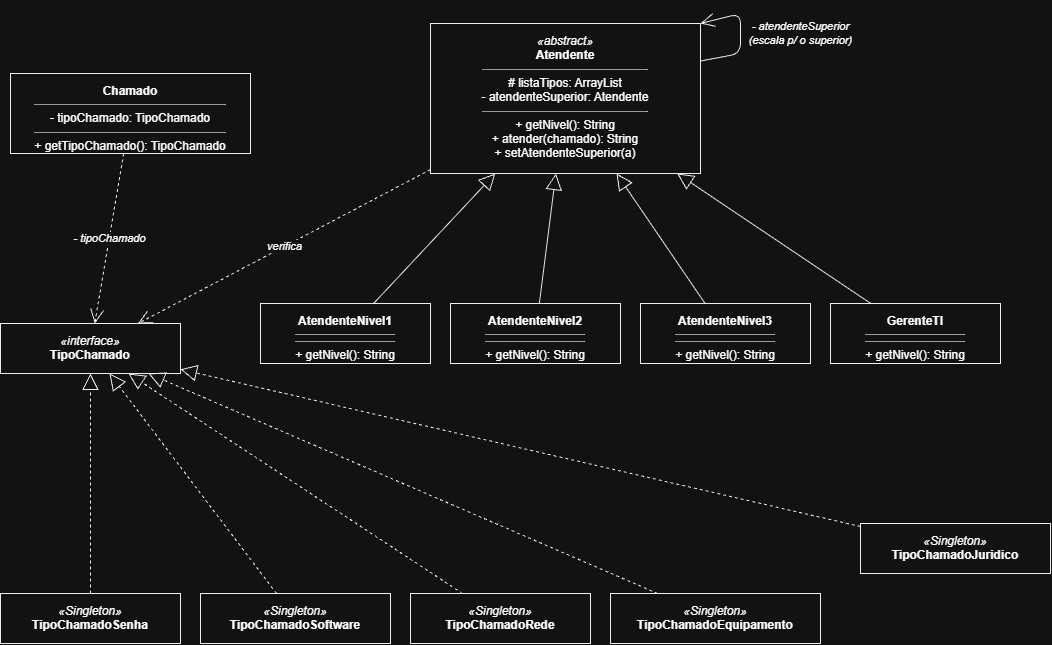

The diagram above was exported from draw.io. Its source (the exported page's mxGraphModel, read from the mxfile embedded in the PNG):
<mxGraphModel dx="1432" dy="781" grid="1" gridSize="10" guides="1" tooltips="1" connect="1" arrows="1" fold="1" page="1" pageScale="1" pageWidth="1250" pageHeight="700" math="0" shadow="0">
  <root>
    <mxCell id="0" />
    <mxCell id="1" parent="0" />
    <mxCell id="chamado" parent="1" style="rounded=0;whiteSpace=wrap;html=1;verticalAlign=top;spacingTop=4;fillColor=#ffffff;strokeColor=#000000;" value="&lt;b&gt;Chamado&lt;/b&gt;&lt;hr size=&quot;1&quot;&gt;- tipoChamado: TipoChamado&lt;hr size=&quot;1&quot;&gt;+ getTipoChamado(): TipoChamado" vertex="1">
      <mxGeometry height="80" width="240" x="50" y="90" as="geometry" />
    </mxCell>
    <mxCell id="atendente" parent="1" style="rounded=0;whiteSpace=wrap;html=1;verticalAlign=top;spacingTop=4;fillColor=#ffffff;strokeColor=#000000;" value="&lt;i&gt;«abstract»&lt;/i&gt;&lt;br&gt;&lt;b&gt;Atendente&lt;/b&gt;&lt;hr size=&quot;1&quot;&gt;# listaTipos: ArrayList&lt;br&gt;- atendenteSuperior: Atendente&lt;hr size=&quot;1&quot;&gt;+ getNivel(): String&lt;br&gt;+ atender(chamado): String&lt;br&gt;+ setAtendenteSuperior(a)" vertex="1">
      <mxGeometry height="150" width="270" x="470" y="40" as="geometry" />
    </mxCell>
    <mxCell id="n1" parent="1" style="rounded=0;whiteSpace=wrap;html=1;verticalAlign=top;spacingTop=4;fillColor=#ffffff;strokeColor=#000000;" value="&lt;b&gt;AtendenteNivel1&lt;/b&gt;&lt;hr size=&quot;1&quot;&gt;&lt;hr size=&quot;1&quot;&gt;+ getNivel(): String" vertex="1">
      <mxGeometry height="60" width="170" x="300" y="320" as="geometry" />
    </mxCell>
    <mxCell id="n2" parent="1" style="rounded=0;whiteSpace=wrap;html=1;verticalAlign=top;spacingTop=4;fillColor=#ffffff;strokeColor=#000000;" value="&lt;b&gt;AtendenteNivel2&lt;/b&gt;&lt;hr size=&quot;1&quot;&gt;&lt;hr size=&quot;1&quot;&gt;+ getNivel(): String" vertex="1">
      <mxGeometry height="60" width="170" x="490" y="320" as="geometry" />
    </mxCell>
    <mxCell id="n3" parent="1" style="rounded=0;whiteSpace=wrap;html=1;verticalAlign=top;spacingTop=4;fillColor=#ffffff;strokeColor=#000000;" value="&lt;b&gt;AtendenteNivel3&lt;/b&gt;&lt;hr size=&quot;1&quot;&gt;&lt;hr size=&quot;1&quot;&gt;+ getNivel(): String" vertex="1">
      <mxGeometry height="60" width="170" x="680" y="320" as="geometry" />
    </mxCell>
    <mxCell id="gerente" parent="1" style="rounded=0;whiteSpace=wrap;html=1;verticalAlign=top;spacingTop=4;fillColor=#ffffff;strokeColor=#000000;" value="&lt;b&gt;GerenteTI&lt;/b&gt;&lt;hr size=&quot;1&quot;&gt;&lt;hr size=&quot;1&quot;&gt;+ getNivel(): String" vertex="1">
      <mxGeometry height="60" width="170" x="870" y="320" as="geometry" />
    </mxCell>
    <mxCell id="tipo" parent="1" style="rounded=0;whiteSpace=wrap;html=1;verticalAlign=top;spacingTop=4;fillColor=#ffffff;strokeColor=#000000;" value="&lt;i&gt;«interface»&lt;/i&gt;&lt;br&gt;&lt;b&gt;TipoChamado&lt;/b&gt;" vertex="1">
      <mxGeometry height="50" width="180" x="40" y="340" as="geometry" />
    </mxCell>
    <mxCell id="tsenha" parent="1" style="rounded=0;whiteSpace=wrap;html=1;verticalAlign=top;spacingTop=4;fillColor=#ffffff;strokeColor=#000000;" value="&lt;i&gt;«Singleton»&lt;/i&gt;&lt;br&gt;&lt;b&gt;TipoChamadoSenha&lt;/b&gt;" vertex="1">
      <mxGeometry height="50" width="180" x="40" y="610" as="geometry" />
    </mxCell>
    <mxCell id="tsoftware" parent="1" style="rounded=0;whiteSpace=wrap;html=1;verticalAlign=top;spacingTop=4;fillColor=#ffffff;strokeColor=#000000;" value="&lt;i&gt;«Singleton»&lt;/i&gt;&lt;br&gt;&lt;b&gt;TipoChamadoSoftware&lt;/b&gt;" vertex="1">
      <mxGeometry height="50" width="190" x="240" y="610" as="geometry" />
    </mxCell>
    <mxCell id="trede" parent="1" style="rounded=0;whiteSpace=wrap;html=1;verticalAlign=top;spacingTop=4;fillColor=#ffffff;strokeColor=#000000;" value="&lt;i&gt;«Singleton»&lt;/i&gt;&lt;br&gt;&lt;b&gt;TipoChamadoRede&lt;/b&gt;" vertex="1">
      <mxGeometry height="50" width="180" x="450" y="610" as="geometry" />
    </mxCell>
    <mxCell id="tequip" parent="1" style="rounded=0;whiteSpace=wrap;html=1;verticalAlign=top;spacingTop=4;fillColor=#ffffff;strokeColor=#000000;" value="&lt;i&gt;«Singleton»&lt;/i&gt;&lt;br&gt;&lt;b&gt;TipoChamadoEquipamento&lt;/b&gt;" vertex="1">
      <mxGeometry height="50" width="210" x="650" y="610" as="geometry" />
    </mxCell>
    <mxCell id="tjuridico" parent="1" style="rounded=0;whiteSpace=wrap;html=1;verticalAlign=top;spacingTop=4;fillColor=#ffffff;strokeColor=#000000;" value="&lt;i&gt;«Singleton»&lt;/i&gt;&lt;br&gt;&lt;b&gt;TipoChamadoJuridico&lt;/b&gt;" vertex="1">
      <mxGeometry height="50" width="190" x="900" y="540" as="geometry" />
    </mxCell>
    <mxCell id="g-n1" edge="1" parent="1" source="n1" style="endArrow=block;endFill=0;html=1;endSize=14;strokeColor=#000000;" target="atendente" value="">
      <mxGeometry relative="1" as="geometry" />
    </mxCell>
    <mxCell id="g-n2" edge="1" parent="1" source="n2" style="endArrow=block;endFill=0;html=1;endSize=14;strokeColor=#000000;" target="atendente" value="">
      <mxGeometry relative="1" as="geometry" />
    </mxCell>
    <mxCell id="g-n3" edge="1" parent="1" source="n3" style="endArrow=block;endFill=0;html=1;endSize=14;strokeColor=#000000;" target="atendente" value="">
      <mxGeometry relative="1" as="geometry" />
    </mxCell>
    <mxCell id="g-ger" edge="1" parent="1" source="gerente" style="endArrow=block;endFill=0;html=1;endSize=14;strokeColor=#000000;" target="atendente" value="">
      <mxGeometry relative="1" as="geometry" />
    </mxCell>
    <mxCell id="self" edge="1" parent="1" source="atendente" style="endArrow=open;html=1;endSize=12;strokeColor=#000000;fontStyle=2;exitX=1;exitY=0.25;exitDx=0;exitDy=0;entryX=1;entryY=0;entryDx=0;entryDy=0;" target="atendente" value="- atendenteSuperior&#10;(escala p/ o superior)">
      <mxGeometry relative="1" x="-0.0044" y="-60" as="geometry">
        <mxPoint as="offset" />
        <Array as="points">
          <mxPoint x="780" y="70" />
          <mxPoint x="780" y="30" />
        </Array>
      </mxGeometry>
    </mxCell>
    <mxCell id="dep" edge="1" parent="1" source="chamado" style="endArrow=open;html=1;dashed=1;endSize=12;strokeColor=#000000;fontStyle=2;" target="tipo" value="- tipoChamado">
      <mxGeometry relative="1" as="geometry" />
    </mxCell>
    <mxCell id="usa" edge="1" parent="1" source="atendente" style="endArrow=open;html=1;dashed=1;endSize=12;strokeColor=#000000;fontStyle=2;" target="tipo" value="verifica">
      <mxGeometry relative="1" as="geometry" />
    </mxCell>
    <mxCell id="r-senha" edge="1" parent="1" source="tsenha" style="endArrow=block;endFill=0;html=1;dashed=1;endSize=14;strokeColor=#000000;" target="tipo" value="">
      <mxGeometry relative="1" as="geometry" />
    </mxCell>
    <mxCell id="r-soft" edge="1" parent="1" source="tsoftware" style="endArrow=block;endFill=0;html=1;dashed=1;endSize=14;strokeColor=#000000;" target="tipo" value="">
      <mxGeometry relative="1" as="geometry" />
    </mxCell>
    <mxCell id="r-rede" edge="1" parent="1" source="trede" style="endArrow=block;endFill=0;html=1;dashed=1;endSize=14;strokeColor=#000000;" target="tipo" value="">
      <mxGeometry relative="1" as="geometry" />
    </mxCell>
    <mxCell id="r-equip" edge="1" parent="1" source="tequip" style="endArrow=block;endFill=0;html=1;dashed=1;endSize=14;strokeColor=#000000;" target="tipo" value="">
      <mxGeometry relative="1" as="geometry" />
    </mxCell>
    <mxCell id="r-jur" edge="1" parent="1" source="tjuridico" style="endArrow=block;endFill=0;html=1;dashed=1;endSize=14;strokeColor=#000000;" target="tipo" value="">
      <mxGeometry relative="1" as="geometry" />
    </mxCell>
  </root>
</mxGraphModel>